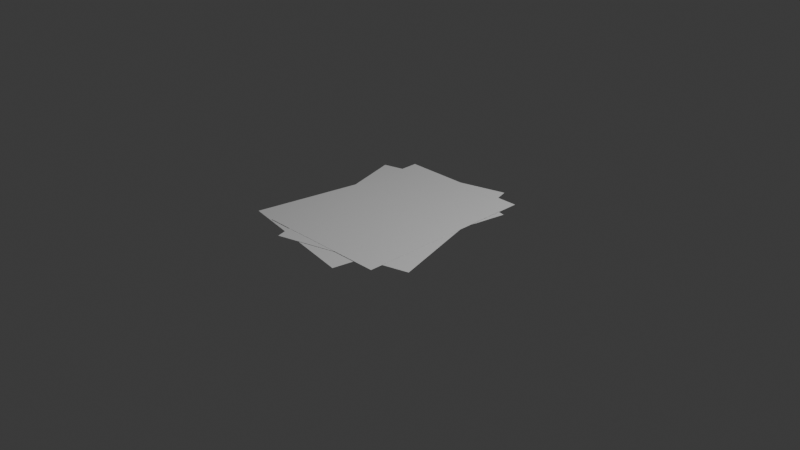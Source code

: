 # Source: LorePage-Dawid.blend  (saved by Blender 4.5.90; exported with 4.5.12 LTS)
import bpy
from mathutils import Matrix  # noqa: F401  (used for matrix-valued properties, if any)

bpy.ops.wm.read_factory_settings(use_empty=True)
scene = bpy.context.scene
scene.name = 'Scene'

# ---- collections
col_collection = bpy.data.collections.new('Collection'); scene.collection.children.link(col_collection)

# ---- materials (node trees are filled in below, after node groups)
mat_material_002 = bpy.data.materials.new('Material.002')
mat_material_002.alpha_threshold = 0.0
mat_material_002.roughness = 0.5
mat_material_002.line_color = (0.0, 0.0, 0.0, 1.0)
mat_material_004 = bpy.data.materials.new('Material.004')
mat_material_004.alpha_threshold = 0.0
mat_material_004.roughness = 0.5
mat_material_004.line_color = (0.0, 0.0, 0.0, 1.0)
mat_material = bpy.data.materials.new('Material')
mat_material.alpha_threshold = 0.0
mat_material.roughness = 0.5
mat_material.line_color = (0.0, 0.0, 0.0, 1.0)

# ---- material node trees
mat_material_002.use_nodes = True; mat_material_002.node_tree.nodes.clear()
_N = mat_material_002.node_tree.nodes; _L = mat_material_002.node_tree.links
n0 = _N.new('ShaderNodeOutputMaterial'); n0.name = 'Material Output'; n0.location = (200, 100)
n1 = _N.new('ShaderNodeBsdfPrincipled'); n1.name = 'Principled BSDF'; n1.location = (-200, 100)
n1.inputs[3].default_value = 1.45
_L.new(n1.outputs[0], n0.inputs[0])
n0.is_active_output = True
mat_material_004.use_nodes = True; mat_material_004.node_tree.nodes.clear()
_N = mat_material_004.node_tree.nodes; _L = mat_material_004.node_tree.links
n0 = _N.new('ShaderNodeOutputMaterial'); n0.name = 'Material Output'; n0.location = (200, 100)
n1 = _N.new('ShaderNodeBsdfPrincipled'); n1.name = 'Principled BSDF'; n1.location = (-200, 100)
n1.inputs[3].default_value = 1.45
_L.new(n1.outputs[0], n0.inputs[0])
n0.is_active_output = True
mat_material.use_nodes = True; mat_material.node_tree.nodes.clear()
_N = mat_material.node_tree.nodes; _L = mat_material.node_tree.links
n0 = _N.new('ShaderNodeOutputMaterial'); n0.name = 'Material Output'; n0.location = (200, 100)
n1 = _N.new('ShaderNodeBsdfPrincipled'); n1.name = 'Principled BSDF'; n1.location = (-200, 100)
n1.inputs[3].default_value = 1.45
_L.new(n1.outputs[0], n0.inputs[0])
n0.is_active_output = True

# ---- world
world_world = bpy.data.worlds.new('World'); scene.world = world_world
world_world.use_nodes = True; world_world.node_tree.nodes.clear()
_N = world_world.node_tree.nodes; _L = world_world.node_tree.links
n0 = _N.new('ShaderNodeOutputWorld'); n0.name = 'World Output'; n0.location = (200, 100)
n1 = _N.new('ShaderNodeBackground'); n1.name = 'Background'; n1.location = (-200, 100)
n1.inputs[0].default_value = (0.05088, 0.05088, 0.05088, 1.0)
_L.new(n1.outputs[0], n0.inputs[0])
n0.is_active_output = True
world_world.color = (0.05088, 0.05088, 0.05088)
world_world.sun_shadow_jitter_overblur = 0.0

# ---- cameras
cam_camera = bpy.data.cameras.new('Camera')
cam_camera.clip_end = 100.0
cam_camera.ortho_scale = 7.314

# ---- lights
light_light = bpy.data.lights.new('Light', 'POINT')
light_light.energy = 1000.0
light_light.shadow_soft_size = 0.1

# ---- meshes
me_cube_002 = bpy.data.meshes.new('Cube.002')
me_cube_002.from_pydata([(1.0, 1.0, 1.0), (1.0, 1.0, -1.0), (1.0, -1.0, 1.0), (1.0, -1.0, -1.0), (-1.0, 1.0, 1.0), (-1.0, 1.0, -1.0), (-1.0, -1.0, 1.0), (-1.0, -1.0, -1.0)], [], [(0, 4, 6, 2), (3, 2, 6, 7), (7, 6, 4, 5), (5, 1, 3, 7), (1, 0, 2, 3), (5, 4, 0, 1)])
_uv = me_cube_002.uv_layers.new(name='UVMap')
_uv.uv.foreach_set('vector', [0.625, 0.5, 0.875, 0.5, 0.875, 0.75, 0.625, 0.75, 0.375, 0.75, 0.625, 0.75, 0.625, 1.0, 0.375, 1.0, 0.375, 0.0, 0.625, 0.0, 0.625, 0.25, 0.375, 0.25, 0.125, 0.5, 0.375, 0.5, 0.375, 0.75, 0.125, 0.75, 0.375, 0.5, 0.625, 0.5, 0.625, 0.75, 0.375, 0.75, 0.375, 0.25, 0.625, 0.25, 0.625, 0.5, 0.375, 0.5])
me_cube_002.materials.append(mat_material_002)
me_cube_002.use_mirror_vertex_groups = False
me_cube_002.update()
me_cube_004 = bpy.data.meshes.new('Cube.004')
me_cube_004.from_pydata([(1.0, 1.0, 1.0), (1.0, 1.0, -1.0), (1.0, -1.0, 1.0), (1.0, -1.0, -1.0), (-1.0, 1.0, 1.0), (-1.0, 1.0, -1.0), (-1.0, -1.0, 1.0), (-1.0, -1.0, -1.0)], [], [(0, 4, 6, 2), (3, 2, 6, 7), (7, 6, 4, 5), (5, 1, 3, 7), (1, 0, 2, 3), (5, 4, 0, 1)])
_uv = me_cube_004.uv_layers.new(name='UVMap')
_uv.uv.foreach_set('vector', [0.625, 0.5, 0.875, 0.5, 0.875, 0.75, 0.625, 0.75, 0.375, 0.75, 0.625, 0.75, 0.625, 1.0, 0.375, 1.0, 0.375, 0.0, 0.625, 0.0, 0.625, 0.25, 0.375, 0.25, 0.125, 0.5, 0.375, 0.5, 0.375, 0.75, 0.125, 0.75, 0.375, 0.5, 0.625, 0.5, 0.625, 0.75, 0.375, 0.75, 0.375, 0.25, 0.625, 0.25, 0.625, 0.5, 0.375, 0.5])
me_cube_004.materials.append(mat_material_004)
me_cube_004.use_mirror_vertex_groups = False
me_cube_004.update()
me_cube = bpy.data.meshes.new('Cube')
me_cube.from_pydata([(1.0, 1.0, 1.0), (1.0, 1.0, -1.0), (1.0, -1.0, 1.0), (1.0, -1.0, -1.0), (-1.0, 1.0, 1.0), (-1.0, 1.0, -1.0), (-1.0, -1.0, 1.0), (-1.0, -1.0, -1.0)], [], [(0, 4, 6, 2), (3, 2, 6, 7), (7, 6, 4, 5), (5, 1, 3, 7), (1, 0, 2, 3), (5, 4, 0, 1)])
_uv = me_cube.uv_layers.new(name='UVMap')
_uv.uv.foreach_set('vector', [0.625, 0.5, 0.875, 0.5, 0.875, 0.75, 0.625, 0.75, 0.375, 0.75, 0.625, 0.75, 0.625, 1.0, 0.375, 1.0, 0.375, 0.0, 0.625, 0.0, 0.625, 0.25, 0.375, 0.25, 0.125, 0.5, 0.375, 0.5, 0.375, 0.75, 0.125, 0.75, 0.375, 0.5, 0.625, 0.5, 0.625, 0.75, 0.375, 0.75, 0.375, 0.25, 0.625, 0.25, 0.625, 0.5, 0.375, 0.5])
me_cube.materials.append(mat_material)
me_cube.use_mirror_vertex_groups = False
me_cube.update()

# ---- objects
ob_page_001 = bpy.data.objects.new('Page.001', me_cube_002)
ob_page_002 = bpy.data.objects.new('Page.002', me_cube_004)
ob_page = bpy.data.objects.new('Page', me_cube)
ob_light = bpy.data.objects.new('Light', light_light)
ob_camera = bpy.data.objects.new('Camera', cam_camera)

# ---- transforms, parenting, visibility, modifiers, constraints
ob_page_001.location = (-0.02184, -0.03594, 0.08087)
ob_page_001.rotation_euler = (0.0, -0.0, 0.0111)
ob_page_001.scale = (0.728, 1.0, 0.0001993)
ob_page_001.lock_rotations_4d = False
ob_page_001.empty_display_type = 'ARROWS'
ob_page_001.lineart.crease_threshold = 0.0
ob_page_002.location = (-0.1162, -0.1481, 0.07535)
ob_page_002.rotation_euler = (0.0, -0.0, -0.1632)
ob_page_002.scale = (0.728, 1.0, 0.0001993)
ob_page_002.lock_rotations_4d = False
ob_page_002.empty_display_type = 'ARROWS'
ob_page_002.lineart.crease_threshold = 0.0
ob_page.location = (0.005104, -0.05248, 0.07901)
ob_page.rotation_euler = (0.0, -0.0, 0.2839)
ob_page.scale = (0.728, 1.0, 0.0001993)
ob_page.lock_rotations_4d = False
ob_page.empty_display_type = 'ARROWS'
ob_page.lineart.crease_threshold = 0.0
ob_light.location = (4.076, 1.005, 5.904)
ob_light.rotation_euler = (0.6503, 0.05522, 1.866)
ob_light.lock_rotations_4d = False
ob_light.empty_display_type = 'ARROWS'
ob_light.color = (0.0, 0.0, 0.0, 0.0)
ob_light.lineart.crease_threshold = 0.0
ob_camera.location = (7.359, -6.926, 4.958)
ob_camera.rotation_euler = (1.109, 0.0, 0.8149)
ob_camera.lock_rotations_4d = False
ob_camera.empty_display_type = 'ARROWS'
ob_camera.color = (0.0, 0.0, 0.0, 0.0)
ob_camera.display_type = 'WIRE'
ob_camera.lineart.crease_threshold = 0.0

# ---- collection membership
scene.collection.objects.link(ob_page_001)
scene.collection.objects.link(ob_page_002)
col_collection.objects.link(ob_page)
col_collection.objects.link(ob_light)
col_collection.objects.link(ob_camera)

# ---- scene / render settings (as saved in the file)
scene.camera = ob_camera
scene.frame_start = 1; scene.frame_end = 250; scene.frame_set(1)
scene.render.engine = 'BLENDER_EEVEE_NEXT'
bpy.context.view_layer.update()

